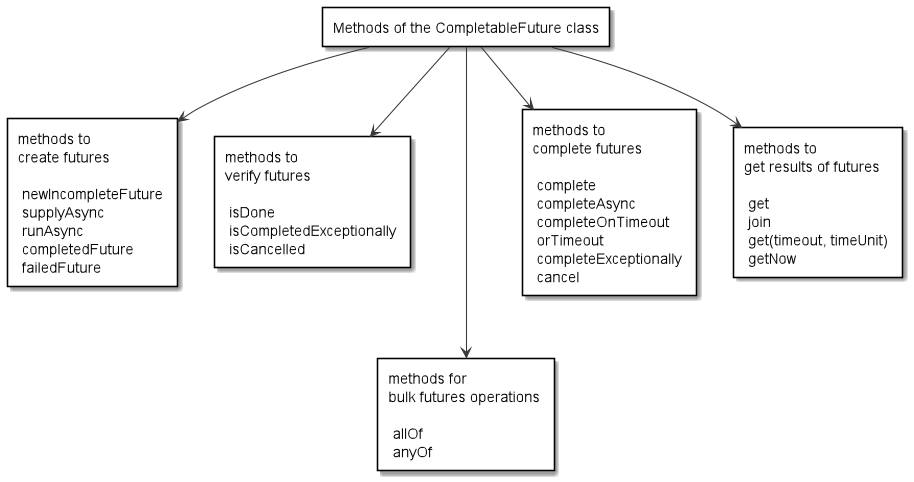

The diagram above was rendered by PlantUML. Its source (embedded in the PNG):
@startuml

scale 0.9
skinparam monochrome true
skinparam RectangleBackgroundColor white

rectangle "Methods of the CompletableFuture class" as Methods
rectangle "methods to\ncreate futures \n\n newIncompleteFuture \n supplyAsync \n runAsync \n completedFuture \n failedFuture" as methods1
rectangle "methods to\nverify futures \n\n isDone \n isCompletedExceptionally \n isCancelled" as methods2
rectangle "methods for\nbulk futures operations \n\n allOf \n anyOf" as methods5
rectangle "methods to\ncomplete futures \n\n complete \n completeAsync \n completeOnTimeout \n orTimeout \n completeExceptionally \n cancel" as methods3
rectangle "methods to\nget results of futures \n\n get \n join \n get(timeout, timeUnit) \n getNow" as methods4

Methods --> methods1
Methods --> methods2
Methods ---> methods5
Methods --> methods3
Methods --> methods4

@enduml